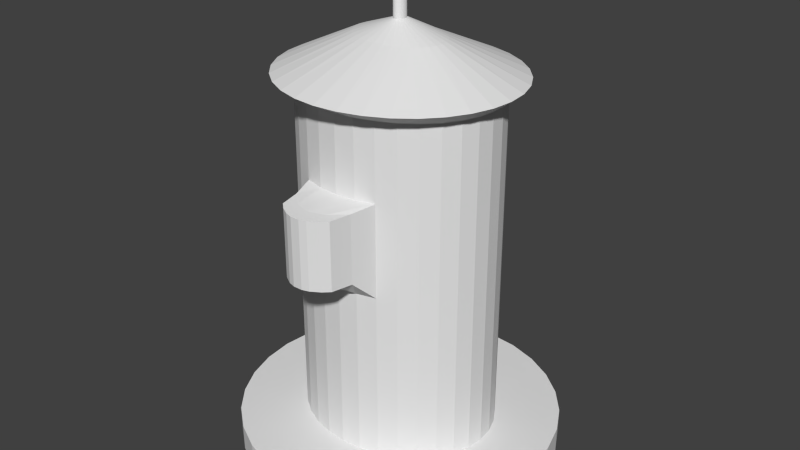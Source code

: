 # Source: Hydrant.blend  (saved by Blender 2.73.0; exported with 4.5.12 LTS)
import bpy
from mathutils import Matrix  # noqa: F401  (used for matrix-valued properties, if any)

bpy.ops.wm.read_factory_settings(use_empty=True)
scene = bpy.context.scene
scene.name = 'Scene'

# ---- collections
col_collection_1 = bpy.data.collections.new('Collection 1'); scene.collection.children.link(col_collection_1)

# ---- world
world_world = bpy.data.worlds.new('World'); scene.world = world_world
world_world.color = (0.05088, 0.05088, 0.05088)
world_world.use_sun_shadow = False
world_world.sun_shadow_jitter_overblur = 0.0
world_world.cycles.sampling_method = 'MANUAL'
world_world.cycles.sample_map_resolution = 256

# ---- meshes
me_cylinder = bpy.data.meshes.new('Cylinder')
me_cylinder.from_pydata([(-1.453e-08, 1.102, -0.09076), (-1.453e-08, 1.102, 0.09076), (0.2175, 1.081, -0.09076), (0.2175, 1.081, 0.09076), (0.4266, 1.018, -0.09076), (0.4266, 1.018, 0.09076), (0.6194, 0.916, -0.09076), (0.6194, 0.916, 0.09076), (0.7883, 0.779, -0.09076), (0.7883, 0.779, 0.09076), (0.927, 0.6121, -0.09076), (0.927, 0.6121, 0.09076), (1.03, 0.4216, -0.09076), (1.03, 0.4216, 0.09076), (1.093, 0.2149, -0.09076), (1.093, 0.2149, 0.09076), (1.115, 5.099e-08, -0.09076), (1.115, 5.099e-08, 0.09076), (1.093, -0.2149, -0.09076), (1.093, -0.2149, 0.09076), (1.03, -0.4216, -0.09076), (1.03, -0.4216, 0.09076), (0.927, -0.6121, -0.09076), (0.927, -0.6121, 0.09076), (0.7883, -0.779, -0.09076), (0.7883, -0.779, 0.09076), (0.6194, -0.916, -0.09076), (0.6194, -0.916, 0.09076), (0.4266, -1.018, -0.09076), (0.4266, -1.018, 0.09076), (0.2175, -1.081, -0.09076), (0.2175, -1.081, 0.09076), (-3.778e-07, -1.102, -0.09076), (-3.778e-07, -1.102, 0.09076), (-0.2175, -1.081, -0.09076), (-0.2175, -1.081, 0.09076), (-0.4266, -1.018, -0.09076), (-0.4266, -1.018, 0.09076), (-0.6194, -0.916, -0.09076), (-0.6194, -0.916, 0.09076), (-0.7883, -0.779, -0.09076), (-0.7883, -0.779, 0.09076), (-0.927, -0.6121, -0.09076), (-0.927, -0.6121, 0.09076), (-1.03, -0.4216, -0.09076), (-1.03, -0.4216, 0.09076), (-1.093, -0.2149, -0.09076), (-1.093, -0.2149, 0.09076), (-1.115, 1.032e-06, -0.09076), (-1.115, 1.032e-06, 0.09076), (-1.093, 0.2149, -0.09076), (-1.093, 0.2149, 0.09076), (-1.03, 0.4216, -0.09076), (-1.03, 0.4216, 0.09076), (-0.927, 0.6121, -0.09076), (-0.927, 0.6121, 0.09076), (-0.7883, 0.779, -0.09076), (-0.7883, 0.779, 0.09076), (-0.6194, 0.916, -0.09076), (-0.6194, 0.916, 0.09076), (-0.4266, 1.018, -0.09076), (-0.4266, 1.018, 0.09076), (-0.2175, 1.081, -0.09076), (-0.2175, 1.081, 0.09076), (3.274e-08, 0.5913, 0.09076), (0.1363, 0.58, 0.09076), (0.2673, 0.5463, 0.09076), (0.3881, 0.4917, 0.09076), (0.4939, 0.4181, 0.09076), (0.5808, 0.3285, 0.09076), (0.6453, 0.2263, 0.09076), (0.6851, 0.1154, 0.09076), (0.6985, 1.54e-07, 0.09076), (0.6851, -0.1154, 0.09076), (0.6453, -0.2263, 0.09076), (0.5808, -0.3285, 0.09076), (0.4939, -0.4181, 0.09076), (0.3881, -0.4917, 0.09076), (0.2673, -0.5463, 0.09076), (0.1363, -0.58, 0.09076), (-1.949e-07, -0.5913, 0.09076), (-0.1363, -0.58, 0.09076), (-0.2673, -0.5463, 0.09076), (-0.3881, -0.4917, 0.09076), (-0.4939, -0.4181, 0.09076), (-0.5808, -0.3285, 0.09076), (-0.6453, -0.2263, 0.09076), (-0.6851, -0.1154, 0.09076), (-0.6985, 6.804e-07, 0.09076), (-0.6851, 0.1154, 0.09076), (-0.6453, 0.2263, 0.09076), (-0.5808, 0.3285, 0.09076), (-0.4939, 0.4181, 0.09076), (-0.3881, 0.4917, 0.09076), (-0.2673, 0.5463, 0.09076), (-0.1363, 0.58, 0.09076), (4.727e-08, 0.5913, 1.27), (0.1363, 0.58, 1.27), (0.2673, 0.5463, 1.27), (0.3881, 0.4917, 1.27), (0.4939, 0.4181, 1.27), (0.5808, 0.3285, 1.27), (0.6453, 0.2263, 1.27), (0.6851, 0.1154, 1.27), (0.6985, 1.54e-07, 1.27), (0.6851, -0.1154, 1.27), (0.6453, -0.2263, 1.27), (0.5808, -0.3285, 1.27), (0.4939, -0.4181, 1.27), (0.3881, -0.4917, 1.27), (0.2673, -0.5463, 1.27), (0.1363, -0.58, 1.27), (-1.788e-07, -0.5913, 1.27), (-0.1363, -0.58, 1.27), (-0.2673, -0.5463, 1.27), (-0.3881, -0.4917, 1.27), (-0.4939, -0.4181, 1.27), (-0.5808, -0.3285, 1.27), (-0.6453, -0.2263, 1.27), (-0.6851, -0.1154, 1.27), (-0.6985, 6.804e-07, 1.27), (-0.6851, 0.1154, 1.27), (-0.6453, 0.2263, 1.27), (-0.5808, 0.3285, 1.27), (-0.4939, 0.4181, 1.27), (-0.3881, 0.4917, 1.27), (-0.2673, 0.5463, 1.27), (-0.1363, 0.58, 1.27), (4.727e-08, 0.5913, 1.906), (0.1363, 0.58, 1.906), (0.2673, 0.5463, 1.906), (0.3881, 0.4917, 1.906), (0.4939, 0.4181, 1.906), (0.5808, 0.3285, 1.906), (0.6453, 0.2263, 1.906), (0.6851, 0.1154, 1.906), (0.6985, 1.54e-07, 1.906), (0.6851, -0.1154, 1.906), (0.6453, -0.2263, 1.906), (0.5808, -0.3285, 1.906), (0.4939, -0.4181, 1.906), (0.3881, -0.4917, 1.906), (0.2673, -0.5463, 1.906), (0.1363, -0.58, 1.906), (-1.788e-07, -0.5913, 1.906), (-0.1363, -0.58, 1.906), (-0.2673, -0.5463, 1.906), (-0.3881, -0.4917, 1.906), (-0.4939, -0.4181, 1.906), (-0.5808, -0.3285, 1.906), (-0.6453, -0.2263, 1.906), (-0.6851, -0.1154, 1.906), (-0.6985, 6.804e-07, 1.906), (-0.6851, 0.1154, 1.906), (-0.6453, 0.2263, 1.906), (-0.5808, 0.3285, 1.906), (-0.4939, 0.4181, 1.906), (-0.3881, 0.4917, 1.906), (-0.2673, 0.5463, 1.906), (-0.1363, 0.58, 1.906), (1.716e-07, 0.5913, 2.425), (0.1363, 0.58, 2.425), (0.2673, 0.5463, 2.425), (0.3881, 0.4917, 2.425), (0.4939, 0.4181, 2.425), (0.5808, 0.3285, 2.425), (0.6453, 0.2263, 2.425), (0.6851, 0.1154, 2.425), (0.6985, 1.54e-07, 2.425), (0.6851, -0.1154, 2.425), (0.6453, -0.2263, 2.425), (0.5808, -0.3285, 2.425), (0.4939, -0.4181, 2.425), (0.3881, -0.4917, 2.425), (0.2673, -0.5463, 2.425), (0.1363, -0.58, 2.425), (-5.599e-08, -0.5913, 2.425), (-0.1363, -0.58, 2.425), (-0.2673, -0.5463, 2.425), (-0.3881, -0.4917, 2.425), (-0.4939, -0.4181, 2.425), (-0.5808, -0.3285, 2.425), (-0.6453, -0.2263, 2.425), (-0.6851, -0.1154, 2.425), (-0.6985, 6.804e-07, 2.425), (-0.6851, 0.1154, 2.425), (-0.6453, 0.2263, 2.425), (-0.5808, 0.3285, 2.425), (-0.4939, 0.4181, 2.425), (-0.3881, 0.4917, 2.425), (-0.2673, 0.5463, 2.425), (-0.1363, 0.58, 2.425), (1.174e-07, 0.7589, 2.515), (0.1595, 0.7443, 2.515), (0.3128, 0.7011, 2.515), (0.4541, 0.631, 2.515), (0.578, 0.5366, 2.515), (0.6797, 0.4216, 2.515), (0.7552, 0.2904, 2.515), (0.8017, 0.1481, 2.515), (0.8174, 1.138e-07, 2.515), (0.8017, -0.1481, 2.515), (0.7552, -0.2904, 2.515), (0.6797, -0.4216, 2.515), (0.578, -0.5366, 2.515), (0.4541, -0.631, 2.515), (0.3128, -0.7011, 2.515), (0.1595, -0.7443, 2.515), (-1.489e-07, -0.7589, 2.515), (-0.1595, -0.7443, 2.515), (-0.3128, -0.7011, 2.515), (-0.4541, -0.631, 2.515), (-0.578, -0.5366, 2.515), (-0.6797, -0.4216, 2.515), (-0.7552, -0.2904, 2.515), (-0.8017, -0.1481, 2.515), (-0.8174, 7.893e-07, 2.515), (-0.8017, 0.1481, 2.515), (-0.7552, 0.2904, 2.515), (-0.6796, 0.4216, 2.515), (-0.578, 0.5366, 2.515), (-0.4541, 0.631, 2.515), (-0.3128, 0.7011, 2.515), (-0.1595, 0.7443, 2.515), (8.64e-08, 0.2396, 2.749), (0.06217, 0.235, 2.749), (0.122, 0.2214, 2.749), (0.1771, 0.1993, 2.749), (0.2253, 0.1695, 2.749), (0.265, 0.1331, 2.749), (0.2944, 0.09171, 2.749), (0.3126, 0.04675, 2.749), (0.3187, 2.38e-07, 2.749), (0.3126, -0.04675, 2.749), (0.2944, -0.09171, 2.749), (0.265, -0.1331, 2.749), (0.2253, -0.1695, 2.749), (0.1771, -0.1993, 2.749), (0.122, -0.2214, 2.749), (0.06217, -0.235, 2.749), (-1.745e-08, -0.2396, 2.749), (-0.06217, -0.235, 2.749), (-0.122, -0.2214, 2.749), (-0.1771, -0.1993, 2.749), (-0.2253, -0.1695, 2.749), (-0.265, -0.1331, 2.749), (-0.2944, -0.09171, 2.749), (-0.3126, -0.04675, 2.749), (-0.3187, 4.513e-07, 2.749), (-0.3126, 0.04675, 2.749), (-0.2944, 0.09171, 2.749), (-0.265, 0.1331, 2.749), (-0.2253, 0.1695, 2.749), (-0.1771, 0.1993, 2.749), (-0.122, 0.2214, 2.749), (-0.06217, 0.235, 2.749), (0.2176, -0.705, 1.42), (0.1869, -0.8491, 1.422), (0.1109, -0.8037, 1.42), (0.1415, -0.8911, 1.422), (0.0794, -0.929, 1.422), (-3.243e-07, -0.837, 1.42), (0.03151, -0.9433, 1.422), (-0.03151, -0.9433, 1.422), (-0.1109, -0.8037, 1.42), (-0.0794, -0.929, 1.422), (-0.1415, -0.8911, 1.422), (-0.2176, -0.705, 1.42), (-0.1869, -0.8491, 1.422), (0.2176, -0.705, 1.887), (0.1869, -0.8491, 1.885), (0.1415, -0.8911, 1.885), (0.1109, -0.8037, 1.887), (0.0794, -0.929, 1.885), (0.03151, -0.9433, 1.885), (-3.243e-07, -0.837, 1.887), (-0.03151, -0.9433, 1.885), (-0.0794, -0.929, 1.885), (-0.1109, -0.8037, 1.887), (-0.1415, -0.8911, 1.885), (-0.2176, -0.705, 1.887), (-0.1869, -0.8491, 1.885), (5.672e-08, 0.04784, 2.849), (0.007425, 0.04692, 2.849), (0.01456, 0.0442, 2.849), (0.02115, 0.03978, 2.849), (0.02691, 0.03383, 2.849), (0.03165, 0.02658, 2.849), (0.03516, 0.01831, 2.849), (0.03733, 0.009333, 2.849), (0.03806, 2.838e-07, 2.849), (0.03733, -0.009333, 2.849), (0.03516, -0.01831, 2.849), (0.03165, -0.02658, 2.849), (0.02691, -0.03383, 2.849), (0.02114, -0.03978, 2.849), (0.01456, -0.0442, 2.849), (0.007425, -0.04692, 2.849), (4.431e-08, -0.04784, 2.849), (-0.007425, -0.04692, 2.849), (-0.01456, -0.0442, 2.849), (-0.02114, -0.03978, 2.849), (-0.02691, -0.03383, 2.849), (-0.03165, -0.02658, 2.849), (-0.03516, -0.01831, 2.849), (-0.03733, -0.009333, 2.849), (-0.03806, 3.264e-07, 2.849), (-0.03733, 0.009333, 2.849), (-0.03516, 0.01831, 2.849), (-0.03165, 0.02658, 2.849), (-0.02691, 0.03383, 2.849), (-0.02114, 0.03978, 2.849), (-0.01456, 0.0442, 2.849), (-0.007425, 0.04692, 2.849), (5.672e-08, 0.04784, 3.03), (0.007425, 0.04692, 3.03), (0.01456, 0.0442, 3.03), (0.02115, 0.03978, 3.03), (0.02691, 0.03383, 3.03), (0.03165, 0.02658, 3.03), (0.03516, 0.01831, 3.03), (0.03733, 0.009333, 3.03), (0.03806, 2.838e-07, 3.03), (0.03733, -0.009333, 3.03), (0.03516, -0.01831, 3.03), (0.03165, -0.02658, 3.03), (0.02691, -0.03383, 3.03), (0.02114, -0.03978, 3.03), (0.01456, -0.0442, 3.03), (0.007425, -0.04692, 3.03), (4.431e-08, -0.04784, 3.03), (-0.007425, -0.04692, 3.03), (-0.01456, -0.0442, 3.03), (-0.02114, -0.03978, 3.03), (-0.02691, -0.03383, 3.03), (-0.03165, -0.02658, 3.03), (-0.03516, -0.01831, 3.03), (-0.03733, -0.009333, 3.03), (-0.03806, 3.264e-07, 3.03), (-0.03733, 0.009333, 3.03), (-0.03516, 0.01831, 3.03), (-0.03165, 0.02658, 3.03), (-0.02691, 0.03383, 3.03), (-0.02114, 0.03978, 3.03), (-0.01456, 0.0442, 3.03), (-0.007425, 0.04692, 3.03)], [], [(0, 1, 3, 2), (2, 3, 5, 4), (4, 5, 7, 6), (6, 7, 9, 8), (8, 9, 11, 10), (10, 11, 13, 12), (12, 13, 15, 14), (14, 15, 17, 16), (16, 17, 19, 18), (18, 19, 21, 20), (20, 21, 23, 22), (22, 23, 25, 24), (24, 25, 27, 26), (26, 27, 29, 28), (28, 29, 31, 30), (30, 31, 33, 32), (32, 33, 35, 34), (34, 35, 37, 36), (36, 37, 39, 38), (38, 39, 41, 40), (40, 41, 43, 42), (42, 43, 45, 44), (44, 45, 47, 46), (46, 47, 49, 48), (48, 49, 51, 50), (50, 51, 53, 52), (52, 53, 55, 54), (54, 55, 57, 56), (56, 57, 59, 58), (58, 59, 61, 60), (63, 61, 94, 95), (62, 63, 1, 0), (60, 61, 63, 62), (0, 2, 4, 6, 8, 10, 12, 14, 16, 18, 20, 22, 24, 26, 28, 30, 32, 34, 36, 38, 40, 42, 44, 46, 48, 50, 52, 54, 56, 58, 60, 62), (94, 93, 125, 126), (41, 39, 83, 84), (19, 17, 72, 73), (47, 45, 86, 87), (25, 23, 75, 76), (53, 51, 89, 90), (9, 7, 67, 68), (31, 29, 78, 79), (59, 57, 92, 93), (37, 35, 81, 82), (15, 13, 70, 71), (1, 63, 95, 64), (43, 41, 84, 85), (21, 19, 73, 74), (49, 47, 87, 88), (5, 3, 65, 66), (27, 25, 76, 77), (55, 53, 90, 91), (11, 9, 68, 69), (33, 31, 79, 80), (61, 59, 93, 94), (39, 37, 82, 83), (3, 1, 64, 65), (17, 15, 71, 72), (45, 43, 85, 86), (23, 21, 74, 75), (51, 49, 88, 89), (7, 5, 66, 67), (29, 27, 77, 78), (57, 55, 91, 92), (35, 33, 80, 81), (13, 11, 69, 70), (96, 127, 159, 128), (83, 82, 114, 115), (72, 71, 103, 104), (92, 91, 123, 124), (81, 80, 112, 113), (70, 69, 101, 102), (90, 89, 121, 122), (68, 67, 99, 100), (79, 78, 110, 111), (88, 87, 119, 120), (66, 65, 97, 98), (77, 76, 108, 109), (86, 85, 117, 118), (75, 74, 106, 107), (95, 94, 126, 127), (84, 83, 115, 116), (73, 72, 104, 105), (93, 92, 124, 125), (82, 81, 113, 114), (71, 70, 102, 103), (91, 90, 122, 123), (69, 68, 100, 101), (80, 79, 111, 112), (89, 88, 120, 121), (67, 66, 98, 99), (78, 77, 109, 110), (87, 86, 118, 119), (65, 64, 96, 97), (76, 75, 107, 108), (64, 95, 127, 96), (85, 84, 116, 117), (74, 73, 105, 106), (151, 150, 182, 183), (117, 116, 148, 149), (106, 105, 137, 138), (126, 125, 157, 158), (115, 114, 146, 147), (104, 103, 135, 136), (124, 123, 155, 156), (145, 146, 280, 278), (102, 101, 133, 134), (122, 121, 153, 154), (100, 99, 131, 132), (120, 119, 151, 152), (98, 97, 129, 130), (109, 108, 140, 141), (118, 117, 149, 150), (107, 106, 138, 139), (127, 126, 158, 159), (116, 115, 147, 148), (105, 104, 136, 137), (125, 124, 156, 157), (142, 143, 272, 269), (103, 102, 134, 135), (123, 122, 154, 155), (101, 100, 132, 133), (111, 110, 256, 258), (121, 120, 152, 153), (99, 98, 130, 131), (110, 109, 141, 142), (119, 118, 150, 151), (97, 96, 128, 129), (108, 107, 139, 140), (185, 184, 216, 217), (129, 128, 160, 161), (140, 139, 171, 172), (128, 159, 191, 160), (149, 148, 180, 181), (138, 137, 169, 170), (158, 157, 189, 190), (147, 146, 178, 179), (136, 135, 167, 168), (156, 155, 187, 188), (145, 144, 176, 177), (134, 133, 165, 166), (154, 153, 185, 186), (132, 131, 163, 164), (143, 142, 174, 175), (152, 151, 183, 184), (130, 129, 161, 162), (141, 140, 172, 173), (150, 149, 181, 182), (139, 138, 170, 171), (159, 158, 190, 191), (148, 147, 179, 180), (137, 136, 168, 169), (157, 156, 188, 189), (146, 145, 177, 178), (135, 134, 166, 167), (155, 154, 186, 187), (133, 132, 164, 165), (144, 143, 175, 176), (153, 152, 184, 185), (131, 130, 162, 163), (142, 141, 173, 174), (219, 218, 250, 251), (163, 162, 194, 195), (174, 173, 205, 206), (183, 182, 214, 215), (161, 160, 192, 193), (172, 171, 203, 204), (160, 191, 223, 192), (181, 180, 212, 213), (170, 169, 201, 202), (190, 189, 221, 222), (179, 178, 210, 211), (168, 167, 199, 200), (188, 187, 219, 220), (177, 176, 208, 209), (166, 165, 197, 198), (186, 185, 217, 218), (164, 163, 195, 196), (175, 174, 206, 207), (184, 183, 215, 216), (162, 161, 193, 194), (173, 172, 204, 205), (182, 181, 213, 214), (171, 170, 202, 203), (191, 190, 222, 223), (180, 179, 211, 212), (169, 168, 200, 201), (189, 188, 220, 221), (178, 177, 209, 210), (167, 166, 198, 199), (187, 186, 218, 219), (165, 164, 196, 197), (176, 175, 207, 208), (224, 255, 313, 282), (197, 196, 228, 229), (208, 207, 239, 240), (217, 216, 248, 249), (195, 194, 226, 227), (206, 205, 237, 238), (215, 214, 246, 247), (193, 192, 224, 225), (204, 203, 235, 236), (192, 223, 255, 224), (213, 212, 244, 245), (202, 201, 233, 234), (222, 221, 253, 254), (211, 210, 242, 243), (200, 199, 231, 232), (220, 219, 251, 252), (209, 208, 240, 241), (198, 197, 229, 230), (218, 217, 249, 250), (196, 195, 227, 228), (207, 206, 238, 239), (216, 215, 247, 248), (194, 193, 225, 226), (205, 204, 236, 237), (214, 213, 245, 246), (203, 202, 234, 235), (223, 222, 254, 255), (212, 211, 243, 244), (201, 200, 232, 233), (221, 220, 252, 253), (210, 209, 241, 242), (199, 198, 230, 231), (114, 113, 264, 267), (112, 111, 258, 261), (146, 114, 267, 280), (113, 112, 261, 264), (144, 145, 278, 275), (143, 144, 275, 272), (268, 266, 279, 281), (265, 263, 276, 277), (262, 260, 273, 274), (259, 257, 270, 271), (258, 259, 260), (261, 262, 263), (264, 265, 266), (271, 272, 273), (274, 275, 276), (277, 278, 279), (258, 256, 257, 259), (261, 258, 260, 262), (264, 261, 263, 265), (267, 264, 266, 268), (271, 270, 269, 272), (274, 273, 272, 275), (277, 276, 275, 278), (281, 279, 278, 280), (268, 281, 280, 267), (279, 266, 265, 277), (262, 274, 276, 263), (273, 260, 259, 271), (256, 269, 270, 257), (110, 142, 269, 256), (313, 312, 344, 345), (245, 244, 302, 303), (234, 233, 291, 292), (254, 253, 311, 312), (243, 242, 300, 301), (232, 231, 289, 290), (252, 251, 309, 310), (241, 240, 298, 299), (230, 229, 287, 288), (250, 249, 307, 308), (228, 227, 285, 286), (239, 238, 296, 297), (248, 247, 305, 306), (226, 225, 283, 284), (237, 236, 294, 295), (246, 245, 303, 304), (235, 234, 292, 293), (255, 254, 312, 313), (244, 243, 301, 302), (233, 232, 290, 291), (253, 252, 310, 311), (242, 241, 299, 300), (231, 230, 288, 289), (251, 250, 308, 309), (229, 228, 286, 287), (240, 239, 297, 298), (249, 248, 306, 307), (227, 226, 284, 285), (238, 237, 295, 296), (247, 246, 304, 305), (225, 224, 282, 283), (236, 235, 293, 294), (315, 314, 345, 344, 343, 342, 341, 340, 339, 338, 337, 336, 335, 334, 333, 332, 331, 330, 329, 328, 327, 326, 325, 324, 323, 322, 321, 320, 319, 318, 317, 316), (302, 301, 333, 334), (291, 290, 322, 323), (311, 310, 342, 343), (300, 299, 331, 332), (289, 288, 320, 321), (309, 308, 340, 341), (287, 286, 318, 319), (298, 297, 329, 330), (307, 306, 338, 339), (285, 284, 316, 317), (296, 295, 327, 328), (305, 304, 336, 337), (283, 282, 314, 315), (294, 293, 325, 326), (282, 313, 345, 314), (303, 302, 334, 335), (292, 291, 323, 324), (312, 311, 343, 344), (301, 300, 332, 333), (290, 289, 321, 322), (310, 309, 341, 342), (299, 298, 330, 331), (288, 287, 319, 320), (308, 307, 339, 340), (286, 285, 317, 318), (297, 296, 328, 329), (306, 305, 337, 338), (284, 283, 315, 316), (295, 294, 326, 327), (304, 303, 335, 336), (293, 292, 324, 325)])
me_cylinder.use_remesh_preserve_volume = False
me_cylinder.use_remesh_preserve_attributes = False
me_cylinder.use_mirror_vertex_groups = False
me_cylinder.update()

# ---- objects
ob_hydrant = bpy.data.objects.new('Hydrant', me_cylinder)

# ---- transforms, parenting, visibility, modifiers, constraints
ob_hydrant.location = (0.0, 0.0, 0.1603)
ob_hydrant.lineart.crease_threshold = 0.0

# ---- collection membership
col_collection_1.objects.link(ob_hydrant)

# ---- scene / render settings (as saved in the file)
scene.frame_start = 1; scene.frame_end = 250; scene.frame_set(1)
scene.render.engine = 'BLENDER_EEVEE_NEXT'
scene.render.resolution_percentage = 50
scene.render.dither_intensity = 0.0
scene.cycles.use_denoising = False
scene.cycles.samples = 10
scene.cycles.sampling_pattern = 'TABULATED_SOBOL'
scene.cycles.light_sampling_threshold = 0.0
scene.cycles.use_adaptive_sampling = False
scene.cycles.use_light_tree = False
scene.cycles.blur_glossy = 0.0
scene.cycles.pixel_filter_type = 'GAUSSIAN'
scene.cycles.sample_clamp_indirect = 0.0
scene.view_settings.view_transform = 'Standard'
bpy.context.view_layer.update()

# ---- added for rendering (the .blend has no active camera and no usable light): camera, sun
cam_auto = bpy.data.cameras.new('AutoCamera')
cam_auto.lens = 50.0
cam_auto.sensor_width = 36.0
cam_auto.clip_end = 1000.0
ob_auto_camera = bpy.data.objects.new('AutoCamera', cam_auto)
scene.collection.objects.link(ob_auto_camera)
ob_auto_camera.location = (4.09267, -4.91121, 4.90417)
ob_auto_camera.rotation_euler = (1.09748, -7.21219e-08, 0.694738)
scene.camera = ob_auto_camera
light_auto_sun = bpy.data.lights.new('AutoSun', 'SUN')
light_auto_sun.energy = 3.0
light_auto_sun.angle = 0.0523599
ob_auto_sun = bpy.data.objects.new('AutoSun', light_auto_sun)
scene.collection.objects.link(ob_auto_sun)
ob_auto_sun.rotation_euler = (0.872665, 0.174533, 0.523599)
bpy.context.view_layer.update()
